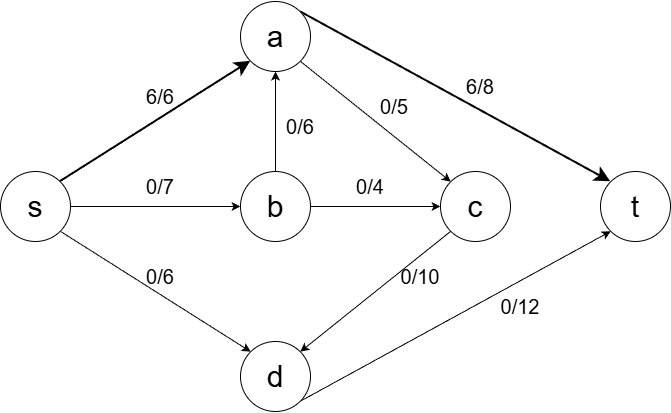

The diagram above was exported from draw.io. Its source (the exported page's mxGraphModel, read from the mxfile embedded in the PNG):
<mxGraphModel dx="1042" dy="552" grid="1" gridSize="10" guides="1" tooltips="1" connect="1" arrows="1" fold="1" page="1" pageScale="1" pageWidth="827" pageHeight="1169" math="0" shadow="0">
  <root>
    <mxCell id="0" />
    <mxCell id="1" parent="0" />
    <mxCell id="raH0EX4oEzzZn2tPv9AP-6" edge="1" parent="1" source="GDMB3E9ZJh3QbrN7cOA6-1" style="edgeStyle=orthogonalEdgeStyle;rounded=0;orthogonalLoop=1;jettySize=auto;html=1;exitX=1;exitY=0.5;exitDx=0;exitDy=0;entryX=0;entryY=0.5;entryDx=0;entryDy=0;" target="raH0EX4oEzzZn2tPv9AP-2">
      <mxGeometry relative="1" as="geometry" />
    </mxCell>
    <mxCell id="raH0EX4oEzzZn2tPv9AP-8" edge="1" parent="1" source="GDMB3E9ZJh3QbrN7cOA6-1" style="rounded=0;orthogonalLoop=1;jettySize=auto;html=1;exitX=1;exitY=0;exitDx=0;exitDy=0;entryX=0;entryY=1;entryDx=0;entryDy=0;endSize=10;strokeWidth=2;" target="raH0EX4oEzzZn2tPv9AP-1">
      <mxGeometry relative="1" as="geometry" />
    </mxCell>
    <mxCell id="raH0EX4oEzzZn2tPv9AP-9" edge="1" parent="1" source="GDMB3E9ZJh3QbrN7cOA6-1" style="rounded=0;orthogonalLoop=1;jettySize=auto;html=1;exitX=1;exitY=1;exitDx=0;exitDy=0;entryX=0;entryY=0;entryDx=0;entryDy=0;" target="raH0EX4oEzzZn2tPv9AP-3">
      <mxGeometry relative="1" as="geometry" />
    </mxCell>
    <mxCell id="GDMB3E9ZJh3QbrN7cOA6-1" parent="1" style="ellipse;whiteSpace=wrap;html=1;aspect=fixed;" value="&lt;font style=&quot;font-size: 30px;&quot;&gt;s&lt;/font&gt;" vertex="1">
      <mxGeometry height="70" width="70" x="50" y="210" as="geometry" />
    </mxCell>
    <mxCell id="raH0EX4oEzzZn2tPv9AP-19" edge="1" parent="1" source="raH0EX4oEzzZn2tPv9AP-1" style="rounded=0;orthogonalLoop=1;jettySize=auto;html=1;exitX=1;exitY=1;exitDx=0;exitDy=0;entryX=0;entryY=0;entryDx=0;entryDy=0;" target="raH0EX4oEzzZn2tPv9AP-4">
      <mxGeometry relative="1" as="geometry" />
    </mxCell>
    <mxCell id="raH0EX4oEzzZn2tPv9AP-22" edge="1" parent="1" source="raH0EX4oEzzZn2tPv9AP-1" style="rounded=0;orthogonalLoop=1;jettySize=auto;html=1;exitX=1;exitY=0;exitDx=0;exitDy=0;entryX=0;entryY=0;entryDx=0;entryDy=0;endSize=10;strokeWidth=2;" target="raH0EX4oEzzZn2tPv9AP-5">
      <mxGeometry relative="1" as="geometry" />
    </mxCell>
    <mxCell id="raH0EX4oEzzZn2tPv9AP-1" parent="1" style="ellipse;whiteSpace=wrap;html=1;aspect=fixed;" value="&lt;font style=&quot;font-size: 30px;&quot;&gt;a&lt;/font&gt;" vertex="1">
      <mxGeometry height="70" width="70" x="290" y="40" as="geometry" />
    </mxCell>
    <mxCell id="raH0EX4oEzzZn2tPv9AP-13" edge="1" parent="1" source="raH0EX4oEzzZn2tPv9AP-2" style="edgeStyle=orthogonalEdgeStyle;rounded=0;orthogonalLoop=1;jettySize=auto;html=1;exitX=0.5;exitY=0;exitDx=0;exitDy=0;entryX=0.5;entryY=1;entryDx=0;entryDy=0;" target="raH0EX4oEzzZn2tPv9AP-1">
      <mxGeometry relative="1" as="geometry" />
    </mxCell>
    <mxCell id="raH0EX4oEzzZn2tPv9AP-15" edge="1" parent="1" source="raH0EX4oEzzZn2tPv9AP-2" style="edgeStyle=orthogonalEdgeStyle;rounded=0;orthogonalLoop=1;jettySize=auto;html=1;exitX=1;exitY=0.5;exitDx=0;exitDy=0;entryX=0;entryY=0.5;entryDx=0;entryDy=0;" target="raH0EX4oEzzZn2tPv9AP-4">
      <mxGeometry relative="1" as="geometry" />
    </mxCell>
    <mxCell id="raH0EX4oEzzZn2tPv9AP-2" parent="1" style="ellipse;whiteSpace=wrap;html=1;aspect=fixed;" value="&lt;font style=&quot;font-size: 30px;&quot;&gt;b&lt;/font&gt;" vertex="1">
      <mxGeometry height="70" width="70" x="290" y="210" as="geometry" />
    </mxCell>
    <mxCell id="raH0EX4oEzzZn2tPv9AP-24" edge="1" parent="1" source="raH0EX4oEzzZn2tPv9AP-3" style="rounded=0;orthogonalLoop=1;jettySize=auto;html=1;exitX=1;exitY=1;exitDx=0;exitDy=0;entryX=0;entryY=1;entryDx=0;entryDy=0;" target="raH0EX4oEzzZn2tPv9AP-5">
      <mxGeometry relative="1" as="geometry" />
    </mxCell>
    <mxCell id="raH0EX4oEzzZn2tPv9AP-3" parent="1" style="ellipse;whiteSpace=wrap;html=1;aspect=fixed;" value="&lt;font style=&quot;font-size: 30px;&quot;&gt;d&lt;/font&gt;" vertex="1">
      <mxGeometry height="70" width="70" x="290" y="380" as="geometry" />
    </mxCell>
    <mxCell id="raH0EX4oEzzZn2tPv9AP-17" edge="1" parent="1" source="raH0EX4oEzzZn2tPv9AP-4" style="rounded=0;orthogonalLoop=1;jettySize=auto;html=1;exitX=0;exitY=1;exitDx=0;exitDy=0;entryX=1;entryY=0;entryDx=0;entryDy=0;" target="raH0EX4oEzzZn2tPv9AP-3">
      <mxGeometry relative="1" as="geometry" />
    </mxCell>
    <mxCell id="raH0EX4oEzzZn2tPv9AP-4" parent="1" style="ellipse;whiteSpace=wrap;html=1;aspect=fixed;" value="&lt;font style=&quot;font-size: 30px;&quot;&gt;c&lt;/font&gt;" vertex="1">
      <mxGeometry height="70" width="70" x="490" y="210" as="geometry" />
    </mxCell>
    <mxCell id="raH0EX4oEzzZn2tPv9AP-5" parent="1" style="ellipse;whiteSpace=wrap;html=1;aspect=fixed;" value="&lt;font style=&quot;font-size: 30px;&quot;&gt;t&lt;/font&gt;" vertex="1">
      <mxGeometry height="70" width="70" x="650" y="210" as="geometry" />
    </mxCell>
    <mxCell id="raH0EX4oEzzZn2tPv9AP-10" parent="1" style="text;html=1;whiteSpace=wrap;strokeColor=none;fillColor=none;align=center;verticalAlign=middle;rounded=0;" value="&lt;font style=&quot;font-size: 20px;&quot;&gt;6/6&lt;/font&gt;" vertex="1">
      <mxGeometry height="30" width="60" x="180" y="120" as="geometry" />
    </mxCell>
    <mxCell id="raH0EX4oEzzZn2tPv9AP-11" parent="1" style="text;html=1;whiteSpace=wrap;strokeColor=none;fillColor=none;align=center;verticalAlign=middle;rounded=0;" value="&lt;font style=&quot;font-size: 20px;&quot;&gt;0/7&lt;/font&gt;" vertex="1">
      <mxGeometry height="30" width="60" x="180" y="210" as="geometry" />
    </mxCell>
    <mxCell id="raH0EX4oEzzZn2tPv9AP-12" parent="1" style="text;html=1;whiteSpace=wrap;strokeColor=none;fillColor=none;align=center;verticalAlign=middle;rounded=0;" value="&lt;font style=&quot;font-size: 20px;&quot;&gt;0/6&lt;/font&gt;" vertex="1">
      <mxGeometry height="30" width="60" x="180" y="300" as="geometry" />
    </mxCell>
    <mxCell id="raH0EX4oEzzZn2tPv9AP-14" parent="1" style="text;html=1;whiteSpace=wrap;strokeColor=none;fillColor=none;align=center;verticalAlign=middle;rounded=0;" value="&lt;font style=&quot;font-size: 20px;&quot;&gt;0/6&lt;/font&gt;" vertex="1">
      <mxGeometry height="30" width="60" x="320" y="150" as="geometry" />
    </mxCell>
    <mxCell id="raH0EX4oEzzZn2tPv9AP-16" parent="1" style="text;html=1;whiteSpace=wrap;strokeColor=none;fillColor=none;align=center;verticalAlign=middle;rounded=0;" value="&lt;font style=&quot;font-size: 20px;&quot;&gt;0/4&lt;/font&gt;" vertex="1">
      <mxGeometry height="30" width="60" x="390" y="210" as="geometry" />
    </mxCell>
    <mxCell id="raH0EX4oEzzZn2tPv9AP-18" parent="1" style="text;html=1;whiteSpace=wrap;strokeColor=none;fillColor=none;align=center;verticalAlign=middle;rounded=0;" value="&lt;font style=&quot;font-size: 20px;&quot;&gt;0/10&lt;/font&gt;" vertex="1">
      <mxGeometry height="30" width="60" x="440" y="300" as="geometry" />
    </mxCell>
    <mxCell id="raH0EX4oEzzZn2tPv9AP-21" parent="1" style="text;html=1;whiteSpace=wrap;strokeColor=none;fillColor=none;align=center;verticalAlign=middle;rounded=0;" value="&lt;font style=&quot;font-size: 20px;&quot;&gt;0/5&lt;/font&gt;" vertex="1">
      <mxGeometry height="30" width="60" x="414" y="130" as="geometry" />
    </mxCell>
    <mxCell id="raH0EX4oEzzZn2tPv9AP-23" parent="1" style="text;html=1;whiteSpace=wrap;strokeColor=none;fillColor=none;align=center;verticalAlign=middle;rounded=0;" value="&lt;font style=&quot;font-size: 20px;&quot;&gt;6/8&lt;/font&gt;" vertex="1">
      <mxGeometry height="30" width="60" x="500" y="110" as="geometry" />
    </mxCell>
    <mxCell id="raH0EX4oEzzZn2tPv9AP-25" parent="1" style="text;html=1;whiteSpace=wrap;strokeColor=none;fillColor=none;align=center;verticalAlign=middle;rounded=0;" value="&lt;font style=&quot;font-size: 20px;&quot;&gt;0/12&lt;/font&gt;" vertex="1">
      <mxGeometry height="30" width="60" x="540" y="330" as="geometry" />
    </mxCell>
  </root>
</mxGraphModel>